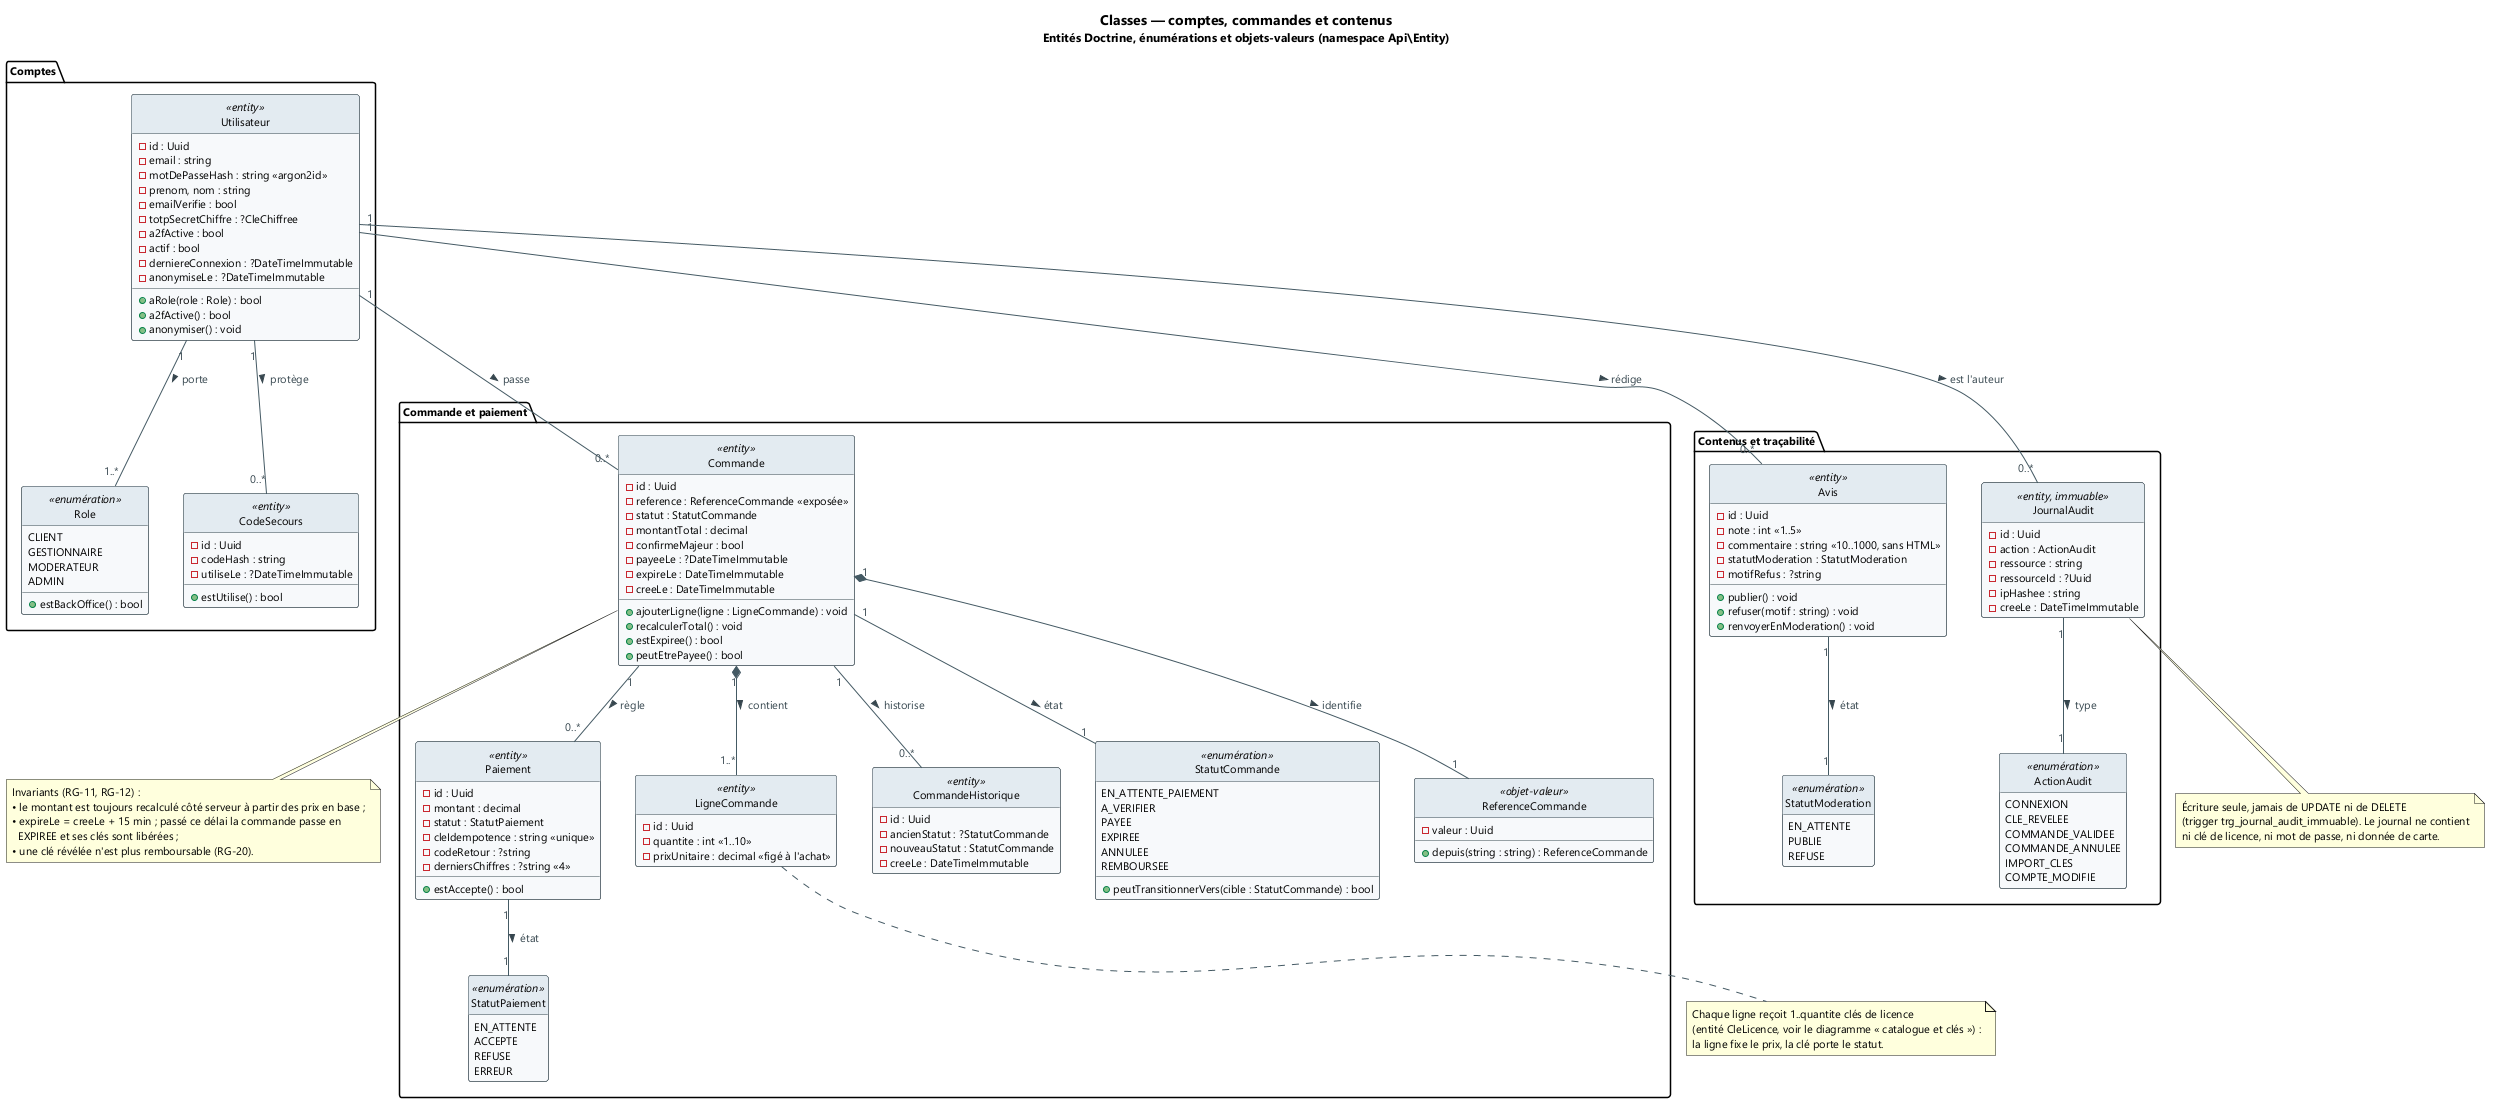

The diagram above was rendered by PlantUML. Its source (embedded in the PNG):
@startuml classes-commande
' ============================================================================
' SideKey — Diagramme de classes : comptes, commandes et contenus
' Objet    : modèle de domaine de la couche métier (entités Doctrine,
'            énumérations, objets-valeurs) et relations.
' Source   : docs/cahier_des_charges_v1.2_SideKey.md §5.3, §5.5, §6.2, §6.4
' Exports  : docs/uml/exports/classes-commande.svg et .png (make uml)
' ============================================================================

title Classes — comptes, commandes et contenus\n<size:12>Entités Doctrine, énumérations et objets-valeurs (namespace Api\\Entity)</size>

skinparam shadowing false
skinparam defaultFontName "Segoe UI"
skinparam defaultFontSize 11
skinparam ArrowColor #455A64
skinparam ArrowFontColor #37474F
skinparam BackgroundColor #FFFFFF
skinparam ClassBackgroundColor #F7F9FB
skinparam ClassBorderColor #37474F
skinparam ClassHeaderBackgroundColor #E3EAF0

hide circle
hide empty members

package "Comptes" #FFFFFF {
  class "Utilisateur" as Utilisateur <<entity>> {
    - id : Uuid
    - email : string
    - motDePasseHash : string «argon2id»
    - prenom, nom : string
    - emailVerifie : bool
    - totpSecretChiffre : ?CleChiffree
    - a2fActive : bool
    - actif : bool
    - derniereConnexion : ?DateTimeImmutable
    - anonymiseLe : ?DateTimeImmutable
    + aRole(role : Role) : bool
    + a2fActive() : bool
    + anonymiser() : void
  }

  class "Role" as Role <<enumération>> {
    CLIENT
    GESTIONNAIRE
    MODERATEUR
    ADMIN
    + estBackOffice() : bool
  }

  class "CodeSecours" as CodeSecours <<entity>> {
    - id : Uuid
    - codeHash : string
    - utiliseLe : ?DateTimeImmutable
    + estUtilise() : bool
  }
}

package "Commande et paiement" #FFFFFF {
  class "Commande" as Commande <<entity>> {
    - id : Uuid
    - reference : ReferenceCommande «exposée»
    - statut : StatutCommande
    - montantTotal : decimal
    - confirmeMajeur : bool
    - payeeLe : ?DateTimeImmutable
    - expireLe : DateTimeImmutable
    - creeLe : DateTimeImmutable
    + ajouterLigne(ligne : LigneCommande) : void
    + recalculerTotal() : void
    + estExpiree() : bool
    + peutEtrePayee() : bool
  }

  class "LigneCommande" as LigneCommande <<entity>> {
    - id : Uuid
    - quantite : int «1..10»
    - prixUnitaire : decimal «figé à l'achat»
  }

  class "Paiement" as Paiement <<entity>> {
    - id : Uuid
    - montant : decimal
    - statut : StatutPaiement
    - cleIdempotence : string «unique»
    - codeRetour : ?string
    - derniersChiffres : ?string «4»
    + estAccepte() : bool
  }

  class "CommandeHistorique" as CommandeHistorique <<entity>> {
    - id : Uuid
    - ancienStatut : ?StatutCommande
    - nouveauStatut : StatutCommande
    - creeLe : DateTimeImmutable
  }

  class "StatutCommande" as StatutCommande <<enumération>> {
    EN_ATTENTE_PAIEMENT
    A_VERIFIER
    PAYEE
    EXPIREE
    ANNULEE
    REMBOURSEE
    + peutTransitionnerVers(cible : StatutCommande) : bool
  }

  class "StatutPaiement" as StatutPaiement <<enumération>> {
    EN_ATTENTE
    ACCEPTE
    REFUSE
    ERREUR
  }

  class "ReferenceCommande" as ReferenceCommande <<objet-valeur>> {
    - valeur : Uuid
    + depuis(string : string) : ReferenceCommande
  }
}

package "Contenus et traçabilité" #FFFFFF {
  class "Avis" as Avis <<entity>> {
    - id : Uuid
    - note : int «1..5»
    - commentaire : string «10..1000, sans HTML»
    - statutModeration : StatutModeration
    - motifRefus : ?string
    + publier() : void
    + refuser(motif : string) : void
    + renvoyerEnModeration() : void
  }

  class "StatutModeration" as StatutModeration <<enumération>> {
    EN_ATTENTE
    PUBLIE
    REFUSE
  }

  class "JournalAudit" as JournalAudit <<entity, immuable>> {
    - id : Uuid
    - action : ActionAudit
    - ressource : string
    - ressourceId : ?Uuid
    - ipHashee : string
    - creeLe : DateTimeImmutable
  }

  class "ActionAudit" as ActionAudit <<enumération>> {
    CONNEXION
    CLE_REVELEE
    COMMANDE_VALIDEE
    COMMANDE_ANNULEE
    IMPORT_CLES
    COMPTE_MODIFIE
  }
}

' --- Relations ---
Utilisateur "1" -- "1..*" Role : porte >
Utilisateur "1" -- "0..*" CodeSecours : protège >
Utilisateur "1" -- "0..*" Commande : passe >
Commande "1" *-- "1..*" LigneCommande : contient >
Commande "1" -- "0..*" Paiement : règle >
Commande "1" -- "0..*" CommandeHistorique : historise >
Commande "1" -- "1" StatutCommande : état >
Commande "1" *-- "1" ReferenceCommande : identifie >
Paiement "1" -- "1" StatutPaiement : état >
Utilisateur "1" -- "0..*" Avis : rédige >
Utilisateur "1" -- "0..*" JournalAudit : est l'auteur >
Avis "1" -- "1" StatutModeration : état >
JournalAudit "1" -- "1" ActionAudit : type >

note bottom of Commande
  Invariants (RG-11, RG-12) :
  • le montant est toujours recalculé côté serveur à partir des prix en base ;
  • expireLe = creeLe + 15 min ; passé ce délai la commande passe en
    EXPIREE et ses clés sont libérées ;
  • une clé révélée n'est plus remboursable (RG-20).
end note

note bottom of LigneCommande
  Chaque ligne reçoit 1..quantite clés de licence
  (entité CleLicence, voir le diagramme « catalogue et clés ») :
  la ligne fixe le prix, la clé porte le statut.
end note

note bottom of JournalAudit
  Écriture seule, jamais de UPDATE ni de DELETE
  (trigger trg_journal_audit_immuable). Le journal ne contient
  ni clé de licence, ni mot de passe, ni donnée de carte.
end note

@enduml